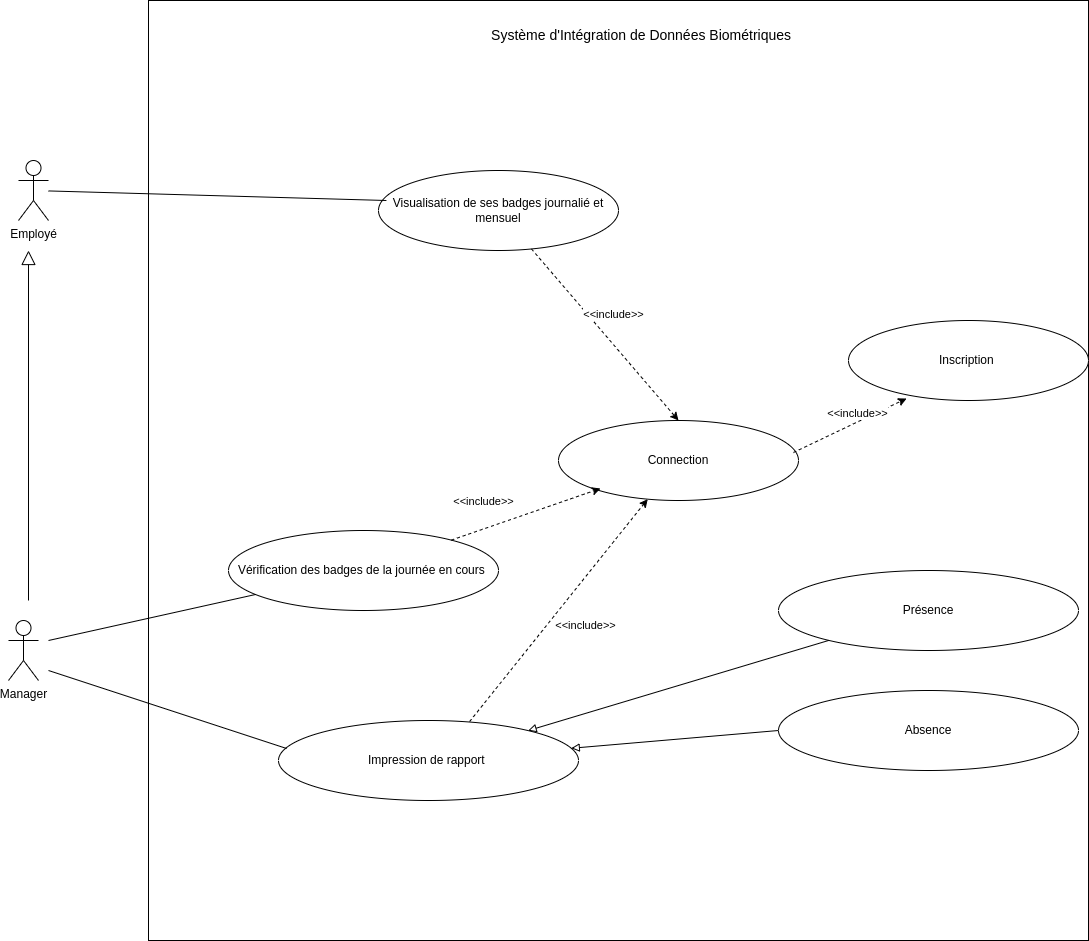

The diagram above was exported from draw.io. Its source (the exported page's mxGraphModel, read from the mxfile embedded in the PNG):
<mxGraphModel dx="1114" dy="629" grid="1" gridSize="10" guides="1" tooltips="1" connect="1" arrows="1" fold="1" page="1" pageScale="1" pageWidth="827" pageHeight="1169" math="0" shadow="0">
  <root>
    <mxCell id="0" />
    <mxCell id="1" parent="0" />
    <mxCell id="N_2ZbzhMnpaYIrdBlkMg-1" value="Employé" style="shape=umlActor;verticalLabelPosition=bottom;verticalAlign=top;html=1;outlineConnect=0;" vertex="1" parent="1">
      <mxGeometry x="130" y="410" width="30" height="60" as="geometry" />
    </mxCell>
    <mxCell id="N_2ZbzhMnpaYIrdBlkMg-2" value="Manager" style="shape=umlActor;verticalLabelPosition=bottom;verticalAlign=top;html=1;outlineConnect=0;" vertex="1" parent="1">
      <mxGeometry x="120" y="870" width="30" height="60" as="geometry" />
    </mxCell>
    <mxCell id="N_2ZbzhMnpaYIrdBlkMg-3" value="" style="endArrow=block;endFill=0;endSize=12;html=1;rounded=0;" edge="1" parent="1">
      <mxGeometry width="160" relative="1" as="geometry">
        <mxPoint x="140" y="850" as="sourcePoint" />
        <mxPoint x="140" y="500" as="targetPoint" />
      </mxGeometry>
    </mxCell>
    <mxCell id="N_2ZbzhMnpaYIrdBlkMg-4" value="" style="whiteSpace=wrap;html=1;aspect=fixed;" vertex="1" parent="1">
      <mxGeometry x="260" y="250" width="940" height="940" as="geometry" />
    </mxCell>
    <mxCell id="N_2ZbzhMnpaYIrdBlkMg-6" value="&lt;font style=&quot;font-size: 14px;&quot;&gt;Système d'Intégration de Données Biométriques&amp;nbsp;&lt;/font&gt;" style="text;html=1;strokeColor=none;fillColor=none;align=center;verticalAlign=middle;whiteSpace=wrap;rounded=0;" vertex="1" parent="1">
      <mxGeometry x="520" y="270" width="470" height="30" as="geometry" />
    </mxCell>
    <mxCell id="N_2ZbzhMnpaYIrdBlkMg-8" value="Visualisation de ses badges journalié et mensuel" style="ellipse;whiteSpace=wrap;html=1;" vertex="1" parent="1">
      <mxGeometry x="490" y="420" width="240" height="80" as="geometry" />
    </mxCell>
    <mxCell id="N_2ZbzhMnpaYIrdBlkMg-11" value="Connection" style="ellipse;whiteSpace=wrap;html=1;" vertex="1" parent="1">
      <mxGeometry x="670" y="670" width="240" height="80" as="geometry" />
    </mxCell>
    <mxCell id="N_2ZbzhMnpaYIrdBlkMg-13" value="Vérification des badges de la journée en cours&amp;nbsp;" style="ellipse;whiteSpace=wrap;html=1;" vertex="1" parent="1">
      <mxGeometry x="340" y="780" width="270" height="80" as="geometry" />
    </mxCell>
    <mxCell id="N_2ZbzhMnpaYIrdBlkMg-14" value="Présence" style="ellipse;whiteSpace=wrap;html=1;" vertex="1" parent="1">
      <mxGeometry x="890" y="820" width="300" height="80" as="geometry" />
    </mxCell>
    <mxCell id="N_2ZbzhMnpaYIrdBlkMg-16" value="Impression de rapport&amp;nbsp;" style="ellipse;whiteSpace=wrap;html=1;" vertex="1" parent="1">
      <mxGeometry x="390" y="970" width="300" height="80" as="geometry" />
    </mxCell>
    <mxCell id="N_2ZbzhMnpaYIrdBlkMg-18" value="Absence" style="ellipse;whiteSpace=wrap;html=1;" vertex="1" parent="1">
      <mxGeometry x="890" y="940" width="300" height="80" as="geometry" />
    </mxCell>
    <mxCell id="N_2ZbzhMnpaYIrdBlkMg-19" value="" style="endArrow=block;html=1;rounded=0;endFill=0;exitX=0;exitY=0.5;exitDx=0;exitDy=0;" edge="1" parent="1" source="N_2ZbzhMnpaYIrdBlkMg-18" target="N_2ZbzhMnpaYIrdBlkMg-16">
      <mxGeometry width="50" height="50" relative="1" as="geometry">
        <mxPoint x="670" y="900" as="sourcePoint" />
        <mxPoint x="720" y="850" as="targetPoint" />
      </mxGeometry>
    </mxCell>
    <mxCell id="N_2ZbzhMnpaYIrdBlkMg-20" value="" style="endArrow=block;html=1;rounded=0;endFill=0;" edge="1" parent="1" source="N_2ZbzhMnpaYIrdBlkMg-14" target="N_2ZbzhMnpaYIrdBlkMg-16">
      <mxGeometry width="50" height="50" relative="1" as="geometry">
        <mxPoint x="920" y="924" as="sourcePoint" />
        <mxPoint x="643" y="860" as="targetPoint" />
      </mxGeometry>
    </mxCell>
    <mxCell id="N_2ZbzhMnpaYIrdBlkMg-21" value="" style="endArrow=classic;html=1;rounded=0;dashed=1;exitX=0.637;exitY=0.013;exitDx=0;exitDy=0;exitPerimeter=0;" edge="1" parent="1" source="N_2ZbzhMnpaYIrdBlkMg-16" target="N_2ZbzhMnpaYIrdBlkMg-11">
      <mxGeometry width="50" height="50" relative="1" as="geometry">
        <mxPoint x="799.11" y="820" as="sourcePoint" />
        <mxPoint x="740" y="880.76" as="targetPoint" />
      </mxGeometry>
    </mxCell>
    <mxCell id="N_2ZbzhMnpaYIrdBlkMg-22" value="&lt;font style=&quot;font-size: 11px;&quot;&gt;&amp;lt;&amp;lt;include&amp;gt;&lt;/font&gt;&amp;gt;" style="edgeLabel;html=1;align=center;verticalAlign=middle;resizable=0;points=[];" vertex="1" connectable="0" parent="N_2ZbzhMnpaYIrdBlkMg-21">
      <mxGeometry x="-0.0764" y="2" relative="1" as="geometry">
        <mxPoint x="34" y="8" as="offset" />
      </mxGeometry>
    </mxCell>
    <mxCell id="N_2ZbzhMnpaYIrdBlkMg-23" value="" style="endArrow=none;html=1;rounded=0;" edge="1" parent="1" target="N_2ZbzhMnpaYIrdBlkMg-13">
      <mxGeometry width="50" height="50" relative="1" as="geometry">
        <mxPoint x="160" y="890" as="sourcePoint" />
        <mxPoint x="290" y="860" as="targetPoint" />
        <Array as="points" />
      </mxGeometry>
    </mxCell>
    <mxCell id="N_2ZbzhMnpaYIrdBlkMg-24" value="" style="endArrow=none;html=1;rounded=0;entryX=0.027;entryY=0.35;entryDx=0;entryDy=0;entryPerimeter=0;" edge="1" parent="1" target="N_2ZbzhMnpaYIrdBlkMg-16">
      <mxGeometry width="50" height="50" relative="1" as="geometry">
        <mxPoint x="160" y="920" as="sourcePoint" />
        <mxPoint x="414" y="1000" as="targetPoint" />
        <Array as="points" />
      </mxGeometry>
    </mxCell>
    <mxCell id="N_2ZbzhMnpaYIrdBlkMg-25" value="Inscription&amp;nbsp;" style="ellipse;whiteSpace=wrap;html=1;" vertex="1" parent="1">
      <mxGeometry x="960" y="570" width="240" height="80" as="geometry" />
    </mxCell>
    <mxCell id="N_2ZbzhMnpaYIrdBlkMg-26" value="" style="endArrow=classic;html=1;rounded=0;dashed=1;entryX=0.175;entryY=0.85;entryDx=0;entryDy=0;entryPerimeter=0;" edge="1" parent="1" source="N_2ZbzhMnpaYIrdBlkMg-13" target="N_2ZbzhMnpaYIrdBlkMg-11">
      <mxGeometry width="50" height="50" relative="1" as="geometry">
        <mxPoint x="613.2261396393278" y="829.9992229986873" as="sourcePoint" />
        <mxPoint x="846.77" y="849.5166666666668" as="targetPoint" />
      </mxGeometry>
    </mxCell>
    <mxCell id="N_2ZbzhMnpaYIrdBlkMg-27" value="&lt;font style=&quot;font-size: 11px;&quot;&gt;&amp;lt;&amp;lt;include&amp;gt;&lt;/font&gt;&amp;gt;" style="edgeLabel;html=1;align=center;verticalAlign=middle;resizable=0;points=[];" vertex="1" connectable="0" parent="N_2ZbzhMnpaYIrdBlkMg-26">
      <mxGeometry x="-0.0764" y="2" relative="1" as="geometry">
        <mxPoint x="-37" y="-13" as="offset" />
      </mxGeometry>
    </mxCell>
    <mxCell id="N_2ZbzhMnpaYIrdBlkMg-28" value="" style="endArrow=classic;html=1;rounded=0;dashed=1;entryX=0.5;entryY=0;entryDx=0;entryDy=0;" edge="1" parent="1" source="N_2ZbzhMnpaYIrdBlkMg-8" target="N_2ZbzhMnpaYIrdBlkMg-11">
      <mxGeometry width="50" height="50" relative="1" as="geometry">
        <mxPoint x="908" y="500" as="sourcePoint" />
        <mxPoint x="740" y="567" as="targetPoint" />
      </mxGeometry>
    </mxCell>
    <mxCell id="N_2ZbzhMnpaYIrdBlkMg-29" value="&lt;font style=&quot;font-size: 11px;&quot;&gt;&amp;lt;&amp;lt;include&amp;gt;&lt;/font&gt;&amp;gt;" style="edgeLabel;html=1;align=center;verticalAlign=middle;resizable=0;points=[];" vertex="1" connectable="0" parent="N_2ZbzhMnpaYIrdBlkMg-28">
      <mxGeometry x="-0.0764" y="2" relative="1" as="geometry">
        <mxPoint x="12" y="-13" as="offset" />
      </mxGeometry>
    </mxCell>
    <mxCell id="N_2ZbzhMnpaYIrdBlkMg-32" value="" style="endArrow=none;html=1;rounded=0;entryX=0.033;entryY=0.375;entryDx=0;entryDy=0;entryPerimeter=0;" edge="1" parent="1" source="N_2ZbzhMnpaYIrdBlkMg-1" target="N_2ZbzhMnpaYIrdBlkMg-8">
      <mxGeometry width="50" height="50" relative="1" as="geometry">
        <mxPoint x="480" y="485" as="sourcePoint" />
        <mxPoint x="530" y="440" as="targetPoint" />
      </mxGeometry>
    </mxCell>
    <mxCell id="N_2ZbzhMnpaYIrdBlkMg-33" value="" style="endArrow=classic;html=1;rounded=0;dashed=1;entryX=0.242;entryY=0.975;entryDx=0;entryDy=0;entryPerimeter=0;exitX=0.979;exitY=0.4;exitDx=0;exitDy=0;exitPerimeter=0;" edge="1" parent="1" source="N_2ZbzhMnpaYIrdBlkMg-11" target="N_2ZbzhMnpaYIrdBlkMg-25">
      <mxGeometry width="50" height="50" relative="1" as="geometry">
        <mxPoint x="920" y="680" as="sourcePoint" />
        <mxPoint x="1072" y="832" as="targetPoint" />
      </mxGeometry>
    </mxCell>
    <mxCell id="N_2ZbzhMnpaYIrdBlkMg-34" value="&lt;font style=&quot;font-size: 11px;&quot;&gt;&amp;lt;&amp;lt;include&amp;gt;&lt;/font&gt;&amp;gt;" style="edgeLabel;html=1;align=center;verticalAlign=middle;resizable=0;points=[];" vertex="1" connectable="0" parent="N_2ZbzhMnpaYIrdBlkMg-33">
      <mxGeometry x="-0.0764" y="2" relative="1" as="geometry">
        <mxPoint x="12" y="-13" as="offset" />
      </mxGeometry>
    </mxCell>
  </root>
</mxGraphModel>